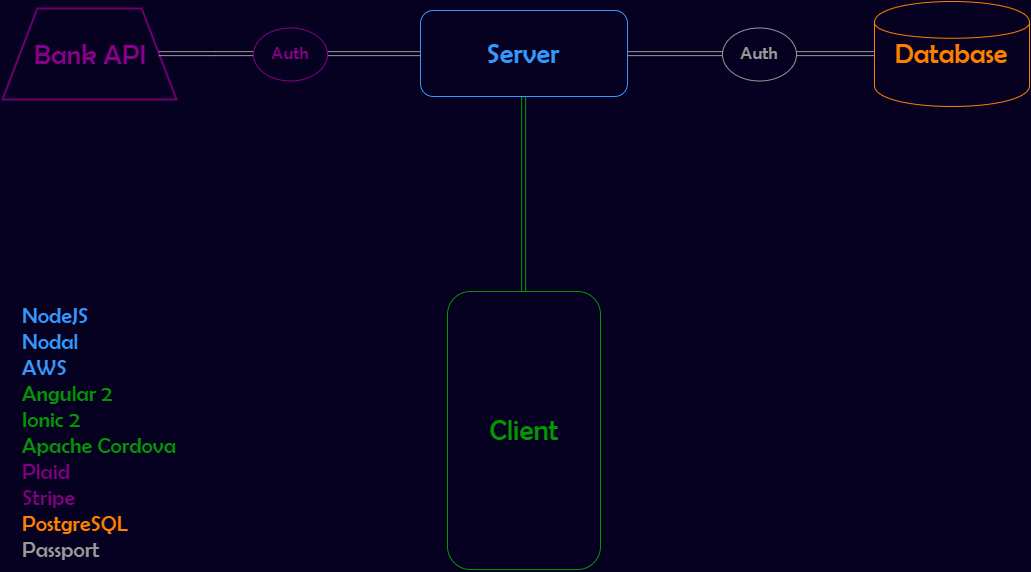

The diagram above was exported from draw.io. Its source (the exported page's mxGraphModel, read from the mxfile embedded in the PNG):
<mxGraphModel dx="2004" dy="868" grid="0" gridSize="10" guides="1" tooltips="1" connect="1" arrows="1" fold="1" page="1" pageScale="1" pageWidth="1100" pageHeight="850" background="#060021" math="0" shadow="0">
  <root>
    <mxCell id="0" />
    <mxCell id="1" parent="0" />
    <mxCell id="786ca14da3abfbb1-7" style="edgeStyle=none;shape=link;rounded=0;html=1;exitX=1;exitY=0.5;jettySize=auto;orthogonalLoop=1;strokeColor=#999999;fontColor=#00CC00;entryX=0;entryY=0.5;fillColor=#dae8fc;" edge="1" parent="1" source="230883d0f6f20d93-1" target="786ca14da3abfbb1-2">
      <mxGeometry relative="1" as="geometry">
        <mxPoint x="719.0778898308959" y="145.8571428571429" as="targetPoint" />
      </mxGeometry>
    </mxCell>
    <mxCell id="786ca14da3abfbb1-9" style="edgeStyle=none;shape=link;rounded=0;html=1;exitX=0.5;exitY=1;entryX=0.5;entryY=0;jettySize=auto;orthogonalLoop=1;strokeColor=#009900;fontColor=#00CC00;" edge="1" parent="1" source="230883d0f6f20d93-1" target="230883d0f6f20d93-41">
      <mxGeometry relative="1" as="geometry" />
    </mxCell>
    <mxCell id="230883d0f6f20d93-1" value="&lt;p&gt;&lt;font color=&quot;#3399ff&quot; style=&quot;font-size: 28px&quot;&gt;Server&lt;/font&gt;&lt;/p&gt;" style="rounded=1;whiteSpace=wrap;html=1;fillColor=none;strokeColor=#3399FF;fontFamily=Berlin Sans FB;" vertex="1" parent="1">
      <mxGeometry x="447" y="103" width="207" height="86" as="geometry" />
    </mxCell>
    <mxCell id="230883d0f6f20d93-11" value="&lt;font style=&quot;font-size: 28px&quot; face=&quot;Berlin Sans FB&quot; color=&quot;#8a008a&quot;&gt;Bank API&lt;/font&gt;" style="shape=trapezoid;whiteSpace=wrap;html=1;strokeColor=#6E006E;fillColor=none;fontColor=#850085;strokeWidth=2;" vertex="1" parent="1">
      <mxGeometry x="29" y="101" width="174" height="91" as="geometry" />
    </mxCell>
    <mxCell id="230883d0f6f20d93-15" value="&lt;font style=&quot;font-size: 28px&quot; color=&quot;#ff8000&quot;&gt;Database&lt;/font&gt;" style="shape=cylinder;whiteSpace=wrap;html=1;strokeColor=#FF8000;strokeWidth=1;fillColor=none;fontColor=#999999;fontFamily=Berlin Sans FB;" vertex="1" parent="1">
      <mxGeometry x="901" y="94" width="155" height="105" as="geometry" />
    </mxCell>
    <mxCell id="230883d0f6f20d93-41" value="&lt;font style=&quot;font-size: 29px&quot; face=&quot;Berlin Sans FB&quot; color=&quot;#009900&quot;&gt;Client&lt;/font&gt;" style="rounded=1;whiteSpace=wrap;html=1;strokeColor=#009900;strokeWidth=1;fillColor=none;fontColor=#00CC00;" vertex="1" parent="1">
      <mxGeometry x="474" y="384" width="153" height="278" as="geometry" />
    </mxCell>
    <mxCell id="786ca14da3abfbb1-3" value="" style="edgeStyle=orthogonalEdgeStyle;curved=1;rounded=0;html=1;jettySize=auto;orthogonalLoop=1;strokeColor=#999999;fontColor=#00CC00;shape=link;entryX=0.897;entryY=0.493;entryPerimeter=0;" edge="1" parent="1" source="786ca14da3abfbb1-1" target="230883d0f6f20d93-11">
      <mxGeometry relative="1" as="geometry">
        <Array as="points" />
      </mxGeometry>
    </mxCell>
    <mxCell id="786ca14da3abfbb1-6" style="rounded=0;html=1;exitX=1;exitY=0.5;entryX=0;entryY=0.5;jettySize=auto;orthogonalLoop=1;strokeColor=#999999;fontColor=#00CC00;shape=link;" edge="1" parent="1" source="786ca14da3abfbb1-1" target="230883d0f6f20d93-1">
      <mxGeometry relative="1" as="geometry" />
    </mxCell>
    <mxCell id="786ca14da3abfbb1-1" value="&lt;font face=&quot;Berlin Sans FB&quot; style=&quot;font-size: 18px&quot; color=&quot;#8a008a&quot;&gt;Auth&lt;/font&gt;" style="ellipse;whiteSpace=wrap;html=1;strokeColor=#8A008A;strokeWidth=1;fillColor=none;fontColor=#00CC00;" vertex="1" parent="1">
      <mxGeometry x="280" y="120" width="74" height="53" as="geometry" />
    </mxCell>
    <mxCell id="786ca14da3abfbb1-8" style="edgeStyle=none;shape=link;rounded=0;html=1;exitX=1;exitY=0.5;entryX=0;entryY=0.5;jettySize=auto;orthogonalLoop=1;strokeColor=#999999;fontColor=#00CC00;" edge="1" parent="1" source="786ca14da3abfbb1-2" target="230883d0f6f20d93-15">
      <mxGeometry relative="1" as="geometry" />
    </mxCell>
    <mxCell id="786ca14da3abfbb1-2" value="&lt;font color=&quot;#999999&quot; face=&quot;Berlin Sans FB&quot; style=&quot;font-size: 18px&quot;&gt;Auth&lt;/font&gt;" style="ellipse;whiteSpace=wrap;html=1;strokeColor=#999999;strokeWidth=1;fillColor=none;fontColor=#00CC00;" vertex="1" parent="1">
      <mxGeometry x="749" y="120" width="74" height="53" as="geometry" />
    </mxCell>
    <mxCell id="786ca14da3abfbb1-10" value="&lt;div style=&quot;text-align: left&quot;&gt;&lt;font color=&quot;#3399ff&quot; face=&quot;Berlin Sans FB&quot; style=&quot;font-size: 22px&quot;&gt;NodeJS&lt;/font&gt;&lt;/div&gt;&lt;div style=&quot;text-align: left&quot;&gt;&lt;font color=&quot;#3399ff&quot; face=&quot;Berlin Sans FB&quot;&gt;&lt;font style=&quot;font-size: 22px&quot;&gt;Nodal&lt;/font&gt;&lt;br&gt;&lt;font style=&quot;font-size: 22px&quot;&gt;AWS&lt;/font&gt;&lt;/font&gt;&lt;/div&gt;&lt;div style=&quot;text-align: left&quot;&gt;&lt;font face=&quot;Berlin Sans FB&quot; color=&quot;#009900&quot;&gt;&lt;font style=&quot;font-size: 22px&quot;&gt;Angular 2&lt;/font&gt;&lt;br&gt;&lt;font style=&quot;font-size: 22px&quot;&gt;Ionic 2&lt;/font&gt;&lt;/font&gt;&lt;/div&gt;&lt;div style=&quot;text-align: left&quot;&gt;&lt;font face=&quot;Berlin Sans FB&quot; style=&quot;font-size: 22px&quot; color=&quot;#009900&quot;&gt;Apache Cordova&lt;/font&gt;&lt;/div&gt;&lt;div style=&quot;text-align: left&quot;&gt;&lt;font color=&quot;#850085&quot; face=&quot;Berlin Sans FB&quot;&gt;&lt;font style=&quot;font-size: 22px&quot;&gt;Plaid&lt;/font&gt;&lt;br&gt;&lt;font style=&quot;font-size: 22px&quot;&gt;Stripe&lt;/font&gt;&lt;/font&gt;&lt;/div&gt;&lt;div style=&quot;text-align: left&quot;&gt;&lt;font color=&quot;#ff8000&quot; face=&quot;Berlin Sans FB&quot; style=&quot;font-size: 22px&quot;&gt;PostgreSQL&lt;/font&gt;&lt;/div&gt;&lt;div style=&quot;text-align: left&quot;&gt;&lt;font color=&quot;#999999&quot; face=&quot;Berlin Sans FB&quot; style=&quot;font-size: 22px&quot;&gt;Passport&lt;/font&gt;&lt;/div&gt;" style="text;html=1;strokeColor=none;fillColor=none;align=center;verticalAlign=middle;whiteSpace=wrap;fontColor=#00CC00;" vertex="1" parent="1">
      <mxGeometry x="33" y="390" width="183" height="272" as="geometry" />
    </mxCell>
  </root>
</mxGraphModel>